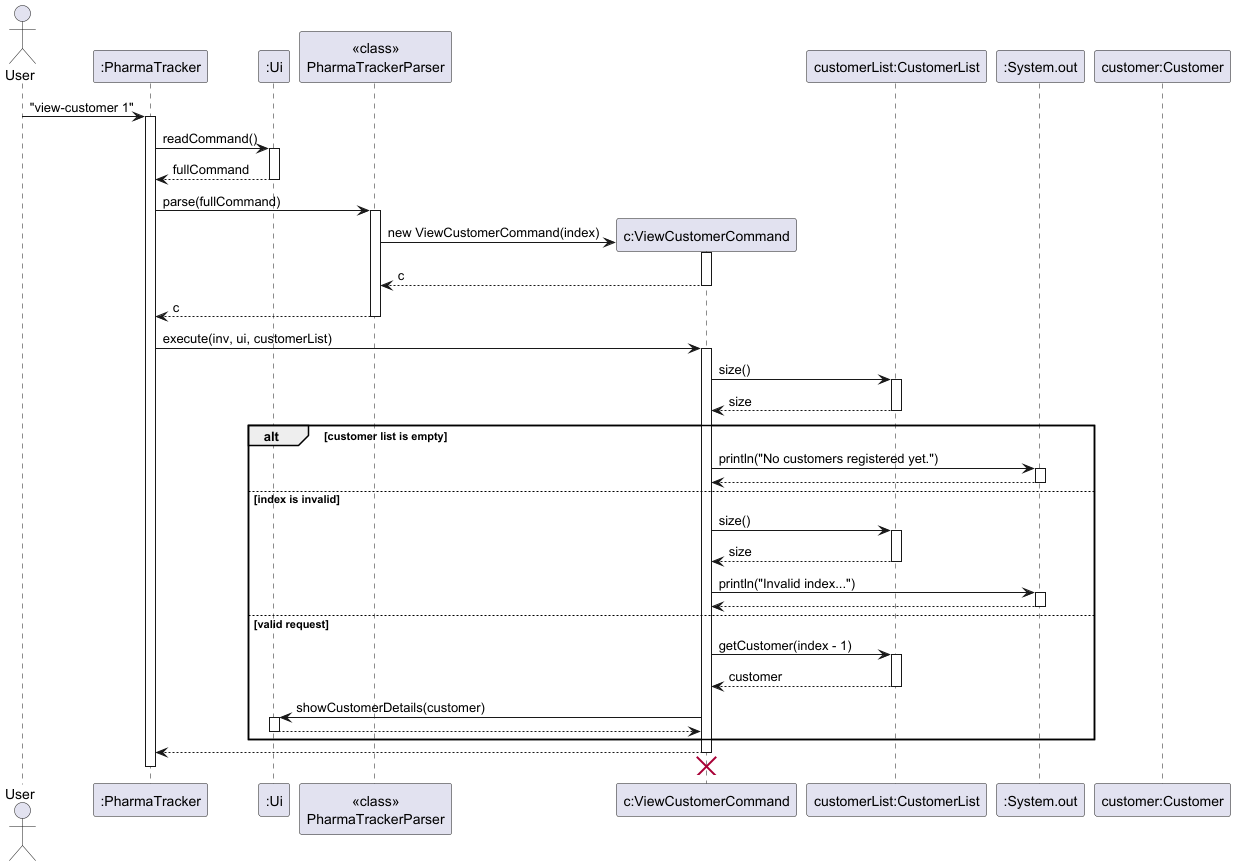

The diagram above was rendered by PlantUML. Its source (embedded in the PNG):
@startuml
skinparam ArrowFontStyle plain

actor User
participant ":PharmaTracker" as PharmaTracker
participant ":Ui" as Ui
participant "<<class>>\nPharmaTrackerParser" as Parser
participant "c:ViewCustomerCommand" as ViewCustomerCommand
participant "customerList:CustomerList" as CustomerList
participant ":System.out" as Console
participant "customer:Customer" as Customer

User -> PharmaTracker : "view-customer 1"
activate PharmaTracker

PharmaTracker -> Ui : readCommand()
activate Ui
Ui --> PharmaTracker : fullCommand
deactivate Ui

PharmaTracker -> Parser : parse(fullCommand)
activate Parser

create ViewCustomerCommand
Parser -> ViewCustomerCommand : new ViewCustomerCommand(index)
activate ViewCustomerCommand
ViewCustomerCommand --> Parser : c
deactivate ViewCustomerCommand

Parser --> PharmaTracker : c
deactivate Parser

PharmaTracker -> ViewCustomerCommand : execute(inv, ui, customerList)
activate ViewCustomerCommand

ViewCustomerCommand -> CustomerList : size()
activate CustomerList
CustomerList --> ViewCustomerCommand : size
deactivate CustomerList

alt customer list is empty
    ViewCustomerCommand -> Console : println("No customers registered yet.")
    activate Console
    Console --> ViewCustomerCommand
    deactivate Console
else index is invalid
    ViewCustomerCommand -> CustomerList : size()
    activate CustomerList
    CustomerList --> ViewCustomerCommand : size
    deactivate CustomerList

    ViewCustomerCommand -> Console : println("Invalid index...")
    activate Console
    Console --> ViewCustomerCommand
    deactivate Console
else valid request
    ViewCustomerCommand -> CustomerList : getCustomer(index - 1)
    activate CustomerList
    CustomerList --> ViewCustomerCommand : customer
    deactivate CustomerList

    ViewCustomerCommand -> Ui : showCustomerDetails(customer)
    activate Ui
    Ui --> ViewCustomerCommand
    deactivate Ui
end

ViewCustomerCommand --> PharmaTracker
deactivate ViewCustomerCommand
ViewCustomerCommand -[hidden]-> Parser
destroy ViewCustomerCommand

deactivate PharmaTracker
@enduml